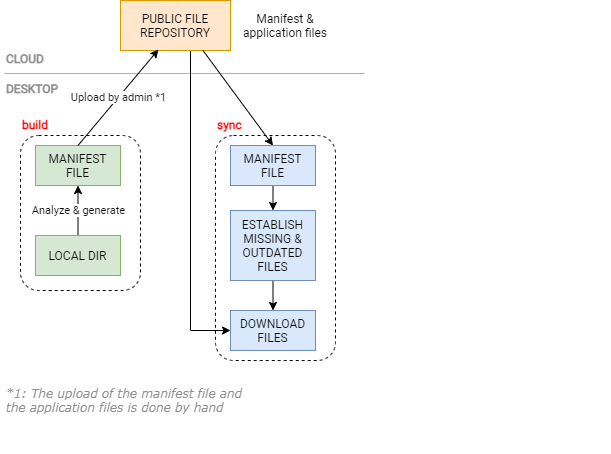

The diagram above was exported from draw.io. Its source (the exported page's mxGraphModel, read from the mxfile embedded in the PNG):
<mxGraphModel dx="1023" dy="741" grid="1" gridSize="10" guides="1" tooltips="1" connect="1" arrows="1" fold="1" page="1" pageScale="1" pageWidth="850" pageHeight="1100" math="0" shadow="0">
  <root>
    <mxCell id="0" />
    <mxCell id="1" parent="0" />
    <mxCell id="YGj_A0VQ05Nm_lVaxt4L-14" value="&lt;b&gt;&lt;font color=&quot;#ff0000&quot;&gt;sync&lt;br&gt;&lt;/font&gt;&lt;/b&gt;" style="rounded=1;whiteSpace=wrap;html=1;fillColor=none;dashed=1;align=left;verticalAlign=top;labelPosition=center;verticalLabelPosition=middle;spacingTop=-24;fontFamily=Roboto;fontSource=https%3A%2F%2Ffonts.googleapis.com%2Fcss%3Ffamily%3DRoboto;" vertex="1" parent="1">
      <mxGeometry x="365" y="185" width="120" height="225" as="geometry" />
    </mxCell>
    <mxCell id="YGj_A0VQ05Nm_lVaxt4L-13" value="&lt;b&gt;&lt;font color=&quot;#ff0000&quot;&gt;build&lt;/font&gt;&lt;/b&gt;" style="rounded=1;whiteSpace=wrap;html=1;fillColor=none;dashed=1;align=left;verticalAlign=top;labelPosition=center;verticalLabelPosition=middle;spacingTop=-24;fontFamily=Roboto;fontSource=https%3A%2F%2Ffonts.googleapis.com%2Fcss%3Ffamily%3DRoboto;" vertex="1" parent="1">
      <mxGeometry x="170" y="185" width="120" height="155" as="geometry" />
    </mxCell>
    <mxCell id="YGj_A0VQ05Nm_lVaxt4L-1" value="" style="endArrow=none;html=1;strokeWidth=1;fontColor=#B8B8B8;strokeColor=#B0B0B0;fontFamily=Roboto;fontSource=https%3A%2F%2Ffonts.googleapis.com%2Fcss%3Ffamily%3DRoboto;" edge="1" parent="1">
      <mxGeometry width="50" height="50" relative="1" as="geometry">
        <mxPoint x="154" y="123" as="sourcePoint" />
        <mxPoint x="514" y="123" as="targetPoint" />
      </mxGeometry>
    </mxCell>
    <mxCell id="YGj_A0VQ05Nm_lVaxt4L-2" value="CLOUD" style="text;strokeColor=none;fillColor=none;align=left;verticalAlign=top;spacingLeft=4;spacingRight=4;overflow=hidden;rotatable=0;points=[[0,0.5],[1,0.5]];portConstraint=eastwest;fontStyle=1;fontColor=#8F8F8F;fontFamily=Roboto;fontSource=https%3A%2F%2Ffonts.googleapis.com%2Fcss%3Ffamily%3DRoboto;" vertex="1" parent="1">
      <mxGeometry x="150" y="95" width="60" height="26" as="geometry" />
    </mxCell>
    <mxCell id="YGj_A0VQ05Nm_lVaxt4L-20" style="edgeStyle=orthogonalEdgeStyle;rounded=0;orthogonalLoop=1;jettySize=auto;html=1;exitX=0.75;exitY=1;exitDx=0;exitDy=0;entryX=0;entryY=0.5;entryDx=0;entryDy=0;strokeWidth=1;fontFamily=Roboto;fontSource=https%3A%2F%2Ffonts.googleapis.com%2Fcss%3Ffamily%3DRoboto;" edge="1" parent="1" source="YGj_A0VQ05Nm_lVaxt4L-3" target="YGj_A0VQ05Nm_lVaxt4L-18">
      <mxGeometry relative="1" as="geometry">
        <Array as="points">
          <mxPoint x="340" y="100" />
          <mxPoint x="340" y="380" />
        </Array>
      </mxGeometry>
    </mxCell>
    <mxCell id="YGj_A0VQ05Nm_lVaxt4L-3" value="PUBLIC FILE&lt;br&gt;REPOSITORY" style="rounded=0;whiteSpace=wrap;html=1;fillColor=#ffe6cc;strokeColor=#d79b00;fontFamily=Roboto;fontSource=https%3A%2F%2Ffonts.googleapis.com%2Fcss%3Ffamily%3DRoboto;" vertex="1" parent="1">
      <mxGeometry x="270" y="50" width="110" height="50" as="geometry" />
    </mxCell>
    <mxCell id="YGj_A0VQ05Nm_lVaxt4L-4" value="DESKTOP" style="text;strokeColor=none;fillColor=none;align=left;verticalAlign=top;spacingLeft=4;spacingRight=4;overflow=hidden;rotatable=0;points=[[0,0.5],[1,0.5]];portConstraint=eastwest;fontStyle=1;fontColor=#8F8F8F;fontFamily=Roboto;fontSource=https%3A%2F%2Ffonts.googleapis.com%2Fcss%3Ffamily%3DRoboto;" vertex="1" parent="1">
      <mxGeometry x="150" y="125" width="100" height="26" as="geometry" />
    </mxCell>
    <mxCell id="YGj_A0VQ05Nm_lVaxt4L-5" value="MANIFEST&lt;br&gt;FILE" style="rounded=0;whiteSpace=wrap;html=1;fillColor=#d5e8d4;strokeColor=#82b366;fontFamily=Roboto;fontSource=https%3A%2F%2Ffonts.googleapis.com%2Fcss%3Ffamily%3DRoboto;" vertex="1" parent="1">
      <mxGeometry x="185" y="195" width="85" height="40" as="geometry" />
    </mxCell>
    <mxCell id="YGj_A0VQ05Nm_lVaxt4L-6" value="Manifest &amp;amp; application files" style="text;html=1;strokeColor=none;fillColor=none;align=center;verticalAlign=middle;whiteSpace=wrap;rounded=0;fontFamily=Roboto;fontSource=https%3A%2F%2Ffonts.googleapis.com%2Fcss%3Ffamily%3DRoboto;" vertex="1" parent="1">
      <mxGeometry x="380" y="65" width="110" height="20" as="geometry" />
    </mxCell>
    <mxCell id="YGj_A0VQ05Nm_lVaxt4L-7" value="Upload by admin *1" style="endArrow=classic;html=1;strokeWidth=1;entryX=0.345;entryY=0.98;entryDx=0;entryDy=0;entryPerimeter=0;exitX=0.5;exitY=0;exitDx=0;exitDy=0;fontFamily=Roboto;fontSource=https%3A%2F%2Ffonts.googleapis.com%2Fcss%3Ffamily%3DRoboto;" edge="1" parent="1" source="YGj_A0VQ05Nm_lVaxt4L-5" target="YGj_A0VQ05Nm_lVaxt4L-3">
      <mxGeometry width="50" height="50" relative="1" as="geometry">
        <mxPoint x="325" y="140" as="sourcePoint" />
        <mxPoint x="240" y="220" as="targetPoint" />
      </mxGeometry>
    </mxCell>
    <mxCell id="YGj_A0VQ05Nm_lVaxt4L-9" value="Analyze &amp;amp; generate" style="edgeStyle=orthogonalEdgeStyle;rounded=0;orthogonalLoop=1;jettySize=auto;html=1;exitX=0.5;exitY=0;exitDx=0;exitDy=0;entryX=0.5;entryY=1;entryDx=0;entryDy=0;strokeWidth=1;fontFamily=Roboto;fontSource=https%3A%2F%2Ffonts.googleapis.com%2Fcss%3Ffamily%3DRoboto;" edge="1" parent="1" source="YGj_A0VQ05Nm_lVaxt4L-8" target="YGj_A0VQ05Nm_lVaxt4L-5">
      <mxGeometry relative="1" as="geometry" />
    </mxCell>
    <mxCell id="YGj_A0VQ05Nm_lVaxt4L-8" value="LOCAL DIR" style="rounded=0;whiteSpace=wrap;html=1;fillColor=#d5e8d4;strokeColor=#82b366;fontFamily=Roboto;fontSource=https%3A%2F%2Ffonts.googleapis.com%2Fcss%3Ffamily%3DRoboto;" vertex="1" parent="1">
      <mxGeometry x="185" y="285" width="85" height="40" as="geometry" />
    </mxCell>
    <mxCell id="YGj_A0VQ05Nm_lVaxt4L-16" style="edgeStyle=orthogonalEdgeStyle;rounded=0;orthogonalLoop=1;jettySize=auto;html=1;exitX=0.5;exitY=1;exitDx=0;exitDy=0;entryX=0.5;entryY=0;entryDx=0;entryDy=0;strokeWidth=1;fontFamily=Roboto;fontSource=https%3A%2F%2Ffonts.googleapis.com%2Fcss%3Ffamily%3DRoboto;" edge="1" parent="1" source="YGj_A0VQ05Nm_lVaxt4L-10" target="YGj_A0VQ05Nm_lVaxt4L-15">
      <mxGeometry relative="1" as="geometry" />
    </mxCell>
    <mxCell id="YGj_A0VQ05Nm_lVaxt4L-10" value="MANIFEST&lt;br&gt;FILE" style="rounded=0;whiteSpace=wrap;html=1;fillColor=#dae8fc;strokeColor=#6c8ebf;fontFamily=Roboto;fontSource=https%3A%2F%2Ffonts.googleapis.com%2Fcss%3Ffamily%3DRoboto;" vertex="1" parent="1">
      <mxGeometry x="380" y="195" width="85" height="40" as="geometry" />
    </mxCell>
    <mxCell id="YGj_A0VQ05Nm_lVaxt4L-12" value="" style="endArrow=classic;html=1;strokeWidth=1;exitX=0.75;exitY=1;exitDx=0;exitDy=0;entryX=0.5;entryY=0;entryDx=0;entryDy=0;fontFamily=Roboto;fontSource=https%3A%2F%2Ffonts.googleapis.com%2Fcss%3Ffamily%3DRoboto;" edge="1" parent="1" source="YGj_A0VQ05Nm_lVaxt4L-3" target="YGj_A0VQ05Nm_lVaxt4L-10">
      <mxGeometry width="50" height="50" relative="1" as="geometry">
        <mxPoint x="400" y="360" as="sourcePoint" />
        <mxPoint x="450" y="310" as="targetPoint" />
      </mxGeometry>
    </mxCell>
    <mxCell id="YGj_A0VQ05Nm_lVaxt4L-19" style="edgeStyle=orthogonalEdgeStyle;rounded=0;orthogonalLoop=1;jettySize=auto;html=1;exitX=0.5;exitY=1;exitDx=0;exitDy=0;entryX=0.5;entryY=0;entryDx=0;entryDy=0;strokeWidth=1;fontFamily=Roboto;fontSource=https%3A%2F%2Ffonts.googleapis.com%2Fcss%3Ffamily%3DRoboto;" edge="1" parent="1" source="YGj_A0VQ05Nm_lVaxt4L-15" target="YGj_A0VQ05Nm_lVaxt4L-18">
      <mxGeometry relative="1" as="geometry" />
    </mxCell>
    <mxCell id="YGj_A0VQ05Nm_lVaxt4L-15" value="ESTABLISH MISSING &amp;amp; OUTDATED FILES" style="rounded=0;whiteSpace=wrap;html=1;fillColor=#dae8fc;strokeColor=#6c8ebf;fontFamily=Roboto;fontSource=https%3A%2F%2Ffonts.googleapis.com%2Fcss%3Ffamily%3DRoboto;" vertex="1" parent="1">
      <mxGeometry x="380" y="260" width="85" height="70" as="geometry" />
    </mxCell>
    <mxCell id="YGj_A0VQ05Nm_lVaxt4L-18" value="DOWNLOAD&lt;br&gt;FILES" style="rounded=0;whiteSpace=wrap;html=1;fillColor=#dae8fc;strokeColor=#6c8ebf;fontFamily=Roboto;fontSource=https%3A%2F%2Ffonts.googleapis.com%2Fcss%3Ffamily%3DRoboto;" vertex="1" parent="1">
      <mxGeometry x="380" y="360" width="85" height="40" as="geometry" />
    </mxCell>
    <mxCell id="YGj_A0VQ05Nm_lVaxt4L-21" value="*1: The upload of the manifest file and &#10;the application files is done by hand" style="text;strokeColor=none;fillColor=none;align=left;verticalAlign=top;spacingLeft=4;spacingRight=4;overflow=hidden;rotatable=0;points=[[0,0.5],[1,0.5]];portConstraint=eastwest;dashed=1;fontFamily=Verdana;fontColor=#8F8F8F;fontStyle=2" vertex="1" parent="1">
      <mxGeometry x="150" y="430" width="610" height="70" as="geometry" />
    </mxCell>
  </root>
</mxGraphModel>